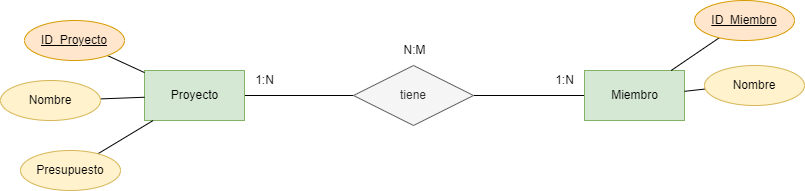

The diagram above was exported from draw.io. Its source (the exported page's mxGraphModel, read from the mxfile embedded in the PNG):
<mxGraphModel dx="922" dy="787" grid="1" gridSize="10" guides="1" tooltips="1" connect="1" arrows="1" fold="1" page="1" pageScale="1" pageWidth="827" pageHeight="1169" math="0" shadow="0">
  <root>
    <mxCell id="0" />
    <mxCell id="1" parent="0" />
    <mxCell id="2" style="edgeStyle=none;rounded=0;html=1;endArrow=none;endFill=0;" edge="1" parent="1" source="4" target="8">
      <mxGeometry relative="1" as="geometry" />
    </mxCell>
    <mxCell id="4" value="Proyecto" style="html=1;dashed=0;whitespace=wrap;fillColor=#d5e8d4;strokeColor=#82b366;" vertex="1" parent="1">
      <mxGeometry x="154" y="100" width="100" height="50" as="geometry" />
    </mxCell>
    <mxCell id="5" style="edgeStyle=none;rounded=0;html=1;endArrow=none;endFill=0;" edge="1" parent="1" source="6" target="4">
      <mxGeometry relative="1" as="geometry" />
    </mxCell>
    <mxCell id="6" value="ID_Proyecto" style="ellipse;whiteSpace=wrap;html=1;align=center;fontStyle=4;fillColor=#ffe6cc;strokeColor=#d79b00;" vertex="1" parent="1">
      <mxGeometry x="34" y="50" width="100" height="40" as="geometry" />
    </mxCell>
    <mxCell id="7" style="edgeStyle=none;rounded=0;html=1;endArrow=none;endFill=0;" edge="1" parent="1" source="8" target="9">
      <mxGeometry relative="1" as="geometry" />
    </mxCell>
    <mxCell id="8" value="tiene" style="shape=rhombus;perimeter=rhombusPerimeter;whiteSpace=wrap;html=1;align=center;fillColor=#f5f5f5;fontColor=#333333;strokeColor=#666666;" vertex="1" parent="1">
      <mxGeometry x="363" y="95" width="120" height="60" as="geometry" />
    </mxCell>
    <mxCell id="9" value="Miembro" style="html=1;dashed=0;whitespace=wrap;fillColor=#d5e8d4;strokeColor=#82b366;" vertex="1" parent="1">
      <mxGeometry x="594" y="100" width="100" height="50" as="geometry" />
    </mxCell>
    <mxCell id="10" style="edgeStyle=none;rounded=0;html=1;endArrow=none;endFill=0;" edge="1" parent="1" source="11" target="9">
      <mxGeometry relative="1" as="geometry" />
    </mxCell>
    <mxCell id="11" value="ID_Miembro" style="ellipse;whiteSpace=wrap;html=1;align=center;fontStyle=4;fillColor=#ffe6cc;strokeColor=#d79b00;" vertex="1" parent="1">
      <mxGeometry x="704" y="30" width="100" height="40" as="geometry" />
    </mxCell>
    <mxCell id="12" style="edgeStyle=none;rounded=0;html=1;endArrow=none;endFill=0;" edge="1" parent="1" source="13" target="9">
      <mxGeometry relative="1" as="geometry" />
    </mxCell>
    <mxCell id="13" value="Nombre" style="ellipse;whiteSpace=wrap;html=1;align=center;fillColor=#fff2cc;strokeColor=#d6b656;" vertex="1" parent="1">
      <mxGeometry x="714" y="95" width="100" height="40" as="geometry" />
    </mxCell>
    <mxCell id="14" value="1:N" style="text;html=1;align=center;verticalAlign=middle;resizable=0;points=[];autosize=1;strokeColor=none;fillColor=none;" vertex="1" parent="1">
      <mxGeometry x="254" y="95" width="40" height="30" as="geometry" />
    </mxCell>
    <mxCell id="15" value="1:N" style="text;html=1;align=center;verticalAlign=middle;resizable=0;points=[];autosize=1;strokeColor=none;fillColor=none;" vertex="1" parent="1">
      <mxGeometry x="554" y="95" width="40" height="30" as="geometry" />
    </mxCell>
    <mxCell id="16" value="N:M" style="text;html=1;align=center;verticalAlign=middle;resizable=0;points=[];autosize=1;strokeColor=none;fillColor=none;" vertex="1" parent="1">
      <mxGeometry x="399" y="65" width="50" height="30" as="geometry" />
    </mxCell>
    <mxCell id="28" style="edgeStyle=none;rounded=0;html=1;endArrow=none;endFill=0;" edge="1" parent="1" source="29" target="4">
      <mxGeometry relative="1" as="geometry" />
    </mxCell>
    <mxCell id="29" value="Nombre" style="ellipse;whiteSpace=wrap;html=1;align=center;fillColor=#fff2cc;strokeColor=#d6b656;" vertex="1" parent="1">
      <mxGeometry x="10" y="110" width="100" height="40" as="geometry" />
    </mxCell>
    <mxCell id="32" style="edgeStyle=none;html=1;rounded=0;endArrow=none;endFill=0;" edge="1" parent="1" source="31" target="4">
      <mxGeometry relative="1" as="geometry" />
    </mxCell>
    <mxCell id="31" value="Presupuesto" style="ellipse;whiteSpace=wrap;html=1;align=center;fillColor=#fff2cc;strokeColor=#d6b656;" vertex="1" parent="1">
      <mxGeometry x="30" y="180" width="100" height="40" as="geometry" />
    </mxCell>
  </root>
</mxGraphModel>